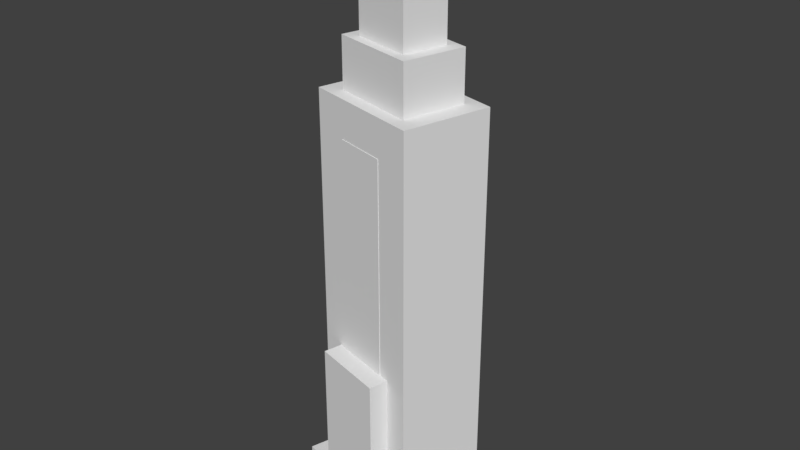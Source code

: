 # Source: Skyscraper_TallEmpire.blend  (saved by Blender 2.79.0; exported with 4.5.12 LTS)
import bpy
from mathutils import Matrix  # noqa: F401  (used for matrix-valued properties, if any)

bpy.ops.wm.read_factory_settings(use_empty=True)
scene = bpy.context.scene
scene.name = 'Scene'

# ---- collections
col_collection_1 = bpy.data.collections.new('Collection 1'); scene.collection.children.link(col_collection_1)

# ---- materials (node trees are filled in below, after node groups)
mat_cityenginematerial2 = bpy.data.materials.new('CityEngineMaterial2')
mat_cityenginematerial2.alpha_threshold = 0.0
mat_cityenginematerial2.use_transparent_shadow = False
mat_cityenginematerial2.roughness = 0.5

# ---- material node trees

# ---- world
world_world = bpy.data.worlds.new('World'); scene.world = world_world
world_world.color = (0.05088, 0.05088, 0.05088)
world_world.use_sun_shadow = False
world_world.sun_shadow_jitter_overblur = 0.0
world_world.cycles.sampling_method = 'MANUAL'

# ---- meshes
me_cityenginematerial2_mesh_cityenginematerial3_010 = bpy.data.meshes.new('CityEngineMaterial2_mesh_CityEngineMaterial3.010')
me_cityenginematerial2_mesh_cityenginematerial3_010.from_pydata([(-0.7356, 190.2, 1.919), (-3.278, 190.2, 1.28), (-2.716, 190.2, -0.956), (-0.1737, 190.2, -0.3169), (-3.278, 193.0, 1.28), (-0.7356, 193.0, 1.919), (-0.1737, 193.0, -0.3169), (-2.716, 193.0, -0.956)], [], [(0, 1, 2, 3), (4, 5, 6, 7), (1, 0, 5, 4), (0, 3, 6, 5), (3, 2, 7, 6), (2, 1, 4, 7)])
me_cityenginematerial2_mesh_cityenginematerial3_010.polygons.foreach_set('use_smooth', [True] * 6)
_k = set([(0, 1), (0, 3), (0, 5), (1, 2), (1, 4), (2, 3), (2, 7), (3, 6), (4, 5), (4, 7), (5, 6), (6, 7)])
me_cityenginematerial2_mesh_cityenginematerial3_010.attributes.new('sharp_edge', 'BOOLEAN', 'EDGE').data.foreach_set('value', [ (min(e.vertices), max(e.vertices)) in _k for e in me_cityenginematerial2_mesh_cityenginematerial3_010.edges])
_uv = me_cityenginematerial2_mesh_cityenginematerial3_010.uv_layers.new(name='UVMap')
_uv.uv.foreach_set('vector', [0.6946, 0.3473, 0.6946, 0.0, 1.0, 9.791e-07, 1.0, 0.3473, 0.6527, 0.7223, 0.6527, 0.375, 0.9581, 0.375, 0.9581, 0.7223, 0.0, 0.0, 0.3473, 0.0, 0.3473, 0.375, 6.317e-08, 0.375, 0.0, 0.375, 0.3054, 0.375, 0.3054, 0.75, 9.476e-08, 0.75, 0.3473, 2.021e-06, 0.6946, 0.0, 0.6946, 0.375, 0.3473, 0.375, 0.6527, 0.75, 0.3473, 0.75, 0.3473, 0.375, 0.6527, 0.375])
me_cityenginematerial2_mesh_cityenginematerial3_010.materials.append(mat_cityenginematerial2)
me_cityenginematerial2_mesh_cityenginematerial3_010.use_remesh_preserve_volume = False
me_cityenginematerial2_mesh_cityenginematerial3_010.use_remesh_preserve_attributes = False
me_cityenginematerial2_mesh_cityenginematerial3_010.use_mirror_vertex_groups = False
me_cityenginematerial2_mesh_cityenginematerial3_010.update()
me_cityenginematerial2_mesh_cityenginematerial3_010.normals_split_custom_set([tuple(v) for v in zip(*[iter([0.0, -1.0, 0.0, 0.0, -1.0, 0.0, 0.0, -1.0, 0.0, 0.0, -1.0, 0.0, 0.0, 1.0, 0.0, 0.0, 1.0, 0.0, 0.0, 1.0, 0.0, 0.0, 1.0, 0.0, -0.2438, 0.0, 0.9698, -0.2438, 0.0, 0.9698, -0.2438, 0.0, 0.9698, -0.2438, 0.0, 0.9698, 0.9698, 0.0, 0.2438, 0.9698, 0.0, 0.2438, 0.9698, 0.0, 0.2438, 0.9698, 0.0, 0.2438, 0.2438, 0.0, -0.9698, 0.2438, 0.0, -0.9698, 0.2438, 0.0, -0.9698, 0.2438, 0.0, -0.9698, -0.9698, 0.0, -0.2438, -0.9698, 0.0, -0.2438, -0.9698, 0.0, -0.2438, -0.9698, 0.0, -0.2438])] * 3)])
me_cityenginematerial2_mesh_cityenginematerial3_009 = bpy.data.meshes.new('CityEngineMaterial2_mesh_CityEngineMaterial3.009')
me_cityenginematerial2_mesh_cityenginematerial3_009.from_pydata([(2.978, 190.2, 0.4752), (-4.066, 190.2, -1.295), (-3.077, 190.2, -5.229), (3.967, 190.2, -3.458), (-4.066, 193.0, -1.295), (2.978, 193.0, 0.4752), (3.967, 193.0, -3.458), (-3.077, 193.0, -5.229)], [], [(0, 1, 2, 3), (4, 5, 6, 7), (1, 0, 5, 4), (0, 3, 6, 5), (3, 2, 7, 6), (2, 1, 4, 7)])
me_cityenginematerial2_mesh_cityenginematerial3_009.polygons.foreach_set('use_smooth', [True] * 6)
_k = set([(0, 1), (0, 3), (0, 5), (1, 2), (1, 4), (2, 3), (2, 7), (3, 6), (4, 5), (4, 7), (5, 6), (6, 7)])
me_cityenginematerial2_mesh_cityenginematerial3_009.attributes.new('sharp_edge', 'BOOLEAN', 'EDGE').data.foreach_set('value', [ (min(e.vertices), max(e.vertices)) in _k for e in me_cityenginematerial2_mesh_cityenginematerial3_009.edges])
_uv = me_cityenginematerial2_mesh_cityenginematerial3_009.uv_layers.new(name='UVMap')
_uv.uv.foreach_set('vector', [0.2945, 8.136e-07, 0.2945, 0.5273, 1.731e-07, 0.5273, 0.0, 0.0, 0.589, 0.0, 0.589, 0.5273, 0.2945, 0.5273, 0.2945, 6.924e-07, 0.7945, 0.5273, 0.7945, 4.847e-07, 1.0, 0.0, 1.0, 0.5273, 0.411, 0.5273, 0.411, 0.8218, 0.2055, 0.8218, 0.2055, 0.5273, 0.589, 0.5273, 0.589, 0.0, 0.7945, 7.271e-07, 0.7945, 0.5273, 0.2055, 0.5273, 0.2055, 0.8218, 1.108e-06, 0.8218, 0.0, 0.5273])
me_cityenginematerial2_mesh_cityenginematerial3_009.materials.append(mat_cityenginematerial2)
me_cityenginematerial2_mesh_cityenginematerial3_009.use_remesh_preserve_volume = False
me_cityenginematerial2_mesh_cityenginematerial3_009.use_remesh_preserve_attributes = False
me_cityenginematerial2_mesh_cityenginematerial3_009.use_mirror_vertex_groups = False
me_cityenginematerial2_mesh_cityenginematerial3_009.update()
me_cityenginematerial2_mesh_cityenginematerial3_009.normals_split_custom_set([tuple(v) for v in zip(*[iter([9.171e-07, -1.0, -4.144e-06, 9.171e-07, -1.0, -4.144e-06, 9.171e-07, -1.0, -4.144e-06, 9.171e-07, -1.0, -4.144e-06, -9.171e-07, 1.0, 8.288e-06, -9.171e-07, 1.0, 8.288e-06, -9.171e-07, 1.0, 8.288e-06, -9.171e-07, 1.0, 8.288e-06, -0.2438, -3.276e-07, 0.9698, -0.2438, -3.276e-07, 0.9698, -0.2438, -3.276e-07, 0.9698, -0.2438, -3.276e-07, 0.9698, 0.9698, 1.994e-06, 0.2438, 0.9698, 1.994e-06, 0.2438, 0.9698, 1.994e-06, 0.2438, 0.9698, 1.994e-06, 0.2438, 0.2438, 4.929e-07, -0.9698, 0.2438, 4.929e-07, -0.9698, 0.2438, 4.929e-07, -0.9698, 0.2438, 4.929e-07, -0.9698, -0.9698, -1.329e-06, -0.2438, -0.9698, -1.329e-06, -0.2438, -0.9698, -1.329e-06, -0.2438, -0.9698, -1.329e-06, -0.2438])] * 3)])
me_cityenginematerial2_mesh_cityenginematerial3_008 = bpy.data.meshes.new('CityEngineMaterial2_mesh_CityEngineMaterial3.008')
me_cityenginematerial2_mesh_cityenginematerial3_008.from_pydata([(-6.396, 185.2, 1.126), (3.887, 185.2, 3.711), (3.887, 190.2, 3.711), (-6.396, 190.2, 1.126), (5.735, 185.2, -3.644), (5.735, 190.2, -3.644), (-4.548, 185.2, -6.229), (-4.548, 190.2, -6.229)], [], [(0, 1, 2, 3), (1, 4, 5, 2), (4, 6, 7, 5), (6, 0, 3, 7), (3, 2, 5, 7)])
me_cityenginematerial2_mesh_cityenginematerial3_008.polygons.foreach_set('use_smooth', [True] * 5)
_k = set([(0, 3), (1, 2), (2, 3), (2, 5), (3, 7), (4, 5), (5, 7), (6, 7)])
me_cityenginematerial2_mesh_cityenginematerial3_008.attributes.new('sharp_edge', 'BOOLEAN', 'EDGE').data.foreach_set('value', [ (min(e.vertices), max(e.vertices)) in _k for e in me_cityenginematerial2_mesh_cityenginematerial3_008.edges])
_uv = me_cityenginematerial2_mesh_cityenginematerial3_008.uv_layers.new(name='UVMap')
_uv.uv.foreach_set('vector', [0.9669, 0.0, 0.9669, 0.583, 0.6919, 0.583, 0.6919, 4.195e-07, 0.2749, 0.583, 0.2749, 1.0, 0.0, 1.0, 0.0, 0.583, 0.6919, 0.0, 0.6919, 0.583, 0.417, 0.583, 0.417, 9.701e-07, 0.417, 1.0, 0.417, 0.583, 0.6919, 0.583, 0.6919, 1.0, 0.0, 0.583, 5.244e-08, 2.884e-07, 0.417, 0.0, 0.417, 0.583])
me_cityenginematerial2_mesh_cityenginematerial3_008.materials.append(mat_cityenginematerial2)
me_cityenginematerial2_mesh_cityenginematerial3_008.use_remesh_preserve_volume = False
me_cityenginematerial2_mesh_cityenginematerial3_008.use_remesh_preserve_attributes = False
me_cityenginematerial2_mesh_cityenginematerial3_008.use_mirror_vertex_groups = False
me_cityenginematerial2_mesh_cityenginematerial3_008.update()
me_cityenginematerial2_mesh_cityenginematerial3_008.normals_split_custom_set([tuple(v) for v in zip(*[iter([-0.2438, -1.889e-07, 0.9698, -0.2438, -1.889e-07, 0.9698, -0.2438, -1.889e-07, 0.9698, -0.2438, -1.889e-07, 0.9698, 0.9698, 1.408e-06, 0.2438, 0.9698, 1.408e-06, 0.2438, 0.9698, 1.408e-06, 0.2438, 0.9698, 1.408e-06, 0.2438, 0.2438, 1.866e-07, -0.9698, 0.2438, 1.866e-07, -0.9698, 0.2438, 1.866e-07, -0.9698, 0.2438, 1.866e-07, -0.9698, -0.9698, 0.0, -0.2438, -0.9698, 0.0, -0.2438, -0.9698, 0.0, -0.2438, -0.9698, 0.0, -0.2438, -1.886e-06, 1.0, 4.554e-06, -1.886e-06, 1.0, 4.554e-06, -1.886e-06, 1.0, 4.554e-06, -1.886e-06, 1.0, 4.554e-06])] * 3)])
me_cityenginematerial2_mesh_cityenginematerial3_007 = bpy.data.meshes.new('CityEngineMaterial2_mesh_CityEngineMaterial3.007')
me_cityenginematerial2_mesh_cityenginematerial3_007.from_pydata([(-8.907, 181.7, 2.114), (5.632, 181.7, 5.768), (5.632, 185.2, 5.768), (-8.907, 185.2, 2.114), (8.246, 181.7, -4.632), (8.246, 185.2, -4.632), (-6.294, 181.7, -8.286), (-6.294, 185.2, -8.286)], [], [(0, 1, 2, 3), (1, 4, 5, 2), (4, 6, 7, 5), (6, 0, 3, 7), (1, 0, 6, 4), (3, 2, 5, 7)])
me_cityenginematerial2_mesh_cityenginematerial3_007.polygons.foreach_set('use_smooth', [True] * 6)
_k = set([(0, 1), (0, 3), (0, 6), (1, 2), (1, 4), (2, 3), (2, 5), (3, 7), (4, 5), (4, 6), (5, 7), (6, 7)])
me_cityenginematerial2_mesh_cityenginematerial3_007.attributes.new('sharp_edge', 'BOOLEAN', 'EDGE').data.foreach_set('value', [ (min(e.vertices), max(e.vertices)) in _k for e in me_cityenginematerial2_mesh_cityenginematerial3_007.edges])
_uv = me_cityenginematerial2_mesh_cityenginematerial3_007.uv_layers.new(name='UVMap')
_uv.uv.foreach_set('vector', [1.0, 0.0, 1.0, 0.5257, 0.876, 0.5257, 0.876, 5.351e-07, 0.124, 0.5257, 0.124, 0.9018, 0.0, 0.9018, 0.0, 0.5257, 0.876, 0.0, 0.876, 0.5257, 0.7521, 0.5257, 0.7521, 3.01e-07, 0.124, 0.9018, 0.124, 0.5257, 0.2479, 0.5257, 0.2479, 0.9018, 0.7521, 3.344e-08, 0.7521, 0.5257, 0.376, 0.5257, 0.376, 0.0, 3.846e-07, 0.5257, 0.0, 5.016e-08, 0.376, 0.0, 0.376, 0.5257])
me_cityenginematerial2_mesh_cityenginematerial3_007.materials.append(mat_cityenginematerial2)
me_cityenginematerial2_mesh_cityenginematerial3_007.use_remesh_preserve_volume = False
me_cityenginematerial2_mesh_cityenginematerial3_007.use_remesh_preserve_attributes = False
me_cityenginematerial2_mesh_cityenginematerial3_007.use_mirror_vertex_groups = False
me_cityenginematerial2_mesh_cityenginematerial3_007.update()
me_cityenginematerial2_mesh_cityenginematerial3_007.normals_split_custom_set([tuple(v) for v in zip(*[iter([-0.2438, -2.087e-06, 0.9698, -0.2438, -2.087e-06, 0.9698, -0.2438, -2.087e-06, 0.9698, -0.2438, -2.087e-06, 0.9698, 0.9698, -6.038e-07, 0.2438, 0.9698, -6.038e-07, 0.2438, 0.9698, -6.038e-07, 0.2438, 0.9698, -6.038e-07, 0.2438, 0.2438, 1.048e-06, -0.9698, 0.2438, 1.048e-06, -0.9698, 0.2438, 1.048e-06, -0.9698, 0.2438, 1.048e-06, -0.9698, -0.9698, 2.013e-07, -0.2438, -0.9698, 2.013e-07, -0.2438, -0.9698, 2.013e-07, -0.2438, -0.9698, 2.013e-07, -0.2438, 3.469e-07, -1.0, -1.519e-06, 3.469e-07, -1.0, -1.519e-06, 3.469e-07, -1.0, -1.519e-06, 3.469e-07, -1.0, -1.519e-06, -3.469e-07, 1.0, 1.519e-06, -3.469e-07, 1.0, 1.519e-06, -3.469e-07, 1.0, 1.519e-06, -3.469e-07, 1.0, 1.519e-06])] * 3)])
me_cityenginematerial2_mesh_cityenginematerial3_006 = bpy.data.meshes.new('CityEngineMaterial2_mesh_CityEngineMaterial3.006')
me_cityenginematerial2_mesh_cityenginematerial3_006.from_pydata([(-12.46, 154.2, 3.51), (8.101, 154.2, 8.677), (8.101, 181.7, 8.677), (-12.46, 181.7, 3.51), (11.8, 154.2, -6.028), (11.8, 181.7, -6.028), (-8.762, 154.2, -11.2), (-8.762, 181.7, -11.2)], [], [(0, 1, 2, 3), (1, 4, 5, 2), (4, 6, 7, 5), (6, 0, 3, 7), (1, 0, 6, 4), (3, 2, 5, 7)])
me_cityenginematerial2_mesh_cityenginematerial3_006.polygons.foreach_set('use_smooth', [True] * 6)
_k = set([(0, 1), (0, 3), (0, 6), (1, 2), (1, 4), (2, 3), (2, 5), (3, 7), (4, 5), (4, 6), (5, 7), (6, 7)])
me_cityenginematerial2_mesh_cityenginematerial3_006.attributes.new('sharp_edge', 'BOOLEAN', 'EDGE').data.foreach_set('value', [ (min(e.vertices), max(e.vertices)) in _k for e in me_cityenginematerial2_mesh_cityenginematerial3_006.edges])
_uv = me_cityenginematerial2_mesh_cityenginematerial3_006.uv_layers.new(name='UVMap')
_uv.uv.foreach_set('vector', [0.3683, 0.5, 0.0, 0.5, 3.479e-07, 2.775e-07, 0.3683, 0.0, 0.0, 0.5, 0.2634, 0.5, 0.2634, 1.0, 8.284e-09, 1.0, 0.7366, 0.5, 0.3683, 0.5, 0.3683, 2.775e-07, 0.7366, 0.0, 0.5269, 1.0, 0.2634, 1.0, 0.2634, 0.5, 0.5269, 0.5, 0.5269, 0.8855, 0.5269, 0.5, 0.7903, 0.5, 0.7903, 0.8855, 1.0, 2.255e-07, 1.0, 0.3855, 0.7366, 0.3855, 0.7366, 0.0])
me_cityenginematerial2_mesh_cityenginematerial3_006.materials.append(mat_cityenginematerial2)
me_cityenginematerial2_mesh_cityenginematerial3_006.use_remesh_preserve_volume = False
me_cityenginematerial2_mesh_cityenginematerial3_006.use_remesh_preserve_attributes = False
me_cityenginematerial2_mesh_cityenginematerial3_006.use_mirror_vertex_groups = False
me_cityenginematerial2_mesh_cityenginematerial3_006.update()
me_cityenginematerial2_mesh_cityenginematerial3_006.normals_split_custom_set([tuple(v) for v in zip(*[iter([-0.2438, -4.876e-07, 0.9698, -0.2438, -4.876e-07, 0.9698, -0.2438, -4.876e-07, 0.9698, -0.2438, -4.876e-07, 0.9698, 0.9698, 3.66e-07, 0.2438, 0.9698, 3.66e-07, 0.2438, 0.9698, 3.66e-07, 0.2438, 0.9698, 3.66e-07, 0.2438, 0.2438, 2.184e-07, -0.9698, 0.2438, 2.184e-07, -0.9698, 0.2438, 2.184e-07, -0.9698, 0.2438, 2.184e-07, -0.9698, -0.9698, -2.196e-07, -0.2438, -0.9698, -2.196e-07, -0.2438, -0.9698, -2.196e-07, -0.2438, -0.9698, -2.196e-07, -0.2438, 2.453e-07, -1.0, -7.596e-07, 2.453e-07, -1.0, -7.596e-07, 2.453e-07, -1.0, -7.596e-07, 2.453e-07, -1.0, -7.596e-07, -7.17e-07, 1.0, 1.519e-06, -7.17e-07, 1.0, 1.519e-06, -7.17e-07, 1.0, 1.519e-06, -7.17e-07, 1.0, 1.519e-06])] * 3)])
me_cityenginematerial2_mesh_cityenginematerial3_005 = bpy.data.meshes.new('CityEngineMaterial2_mesh_CityEngineMaterial3.005')
me_cityenginematerial2_mesh_cityenginematerial3_005.from_pydata([(-17.48, 137.3, 5.484), (11.59, 137.3, 12.79), (11.59, 154.2, 12.79), (-17.48, 154.2, 5.484), (16.82, 137.3, -8.002), (16.82, 154.2, -8.002), (-12.25, 137.3, -15.31), (-12.25, 154.2, -15.31)], [], [(0, 1, 2, 3), (1, 4, 5, 2), (4, 6, 7, 5), (6, 0, 3, 7), (1, 0, 6, 4), (3, 2, 5, 7)])
me_cityenginematerial2_mesh_cityenginematerial3_005.polygons.foreach_set('use_smooth', [True] * 6)
_k = set([(0, 1), (0, 3), (0, 6), (1, 2), (1, 4), (2, 3), (2, 5), (3, 7), (4, 5), (4, 6), (5, 7), (6, 7)])
me_cityenginematerial2_mesh_cityenginematerial3_005.attributes.new('sharp_edge', 'BOOLEAN', 'EDGE').data.foreach_set('value', [ (min(e.vertices), max(e.vertices)) in _k for e in me_cityenginematerial2_mesh_cityenginematerial3_005.edges])
_uv = me_cityenginematerial2_mesh_cityenginematerial3_005.uv_layers.new(name='UVMap')
_uv.uv.foreach_set('vector', [0.03838, 0.004956, 0.919, 0.004956, 0.919, 0.004956, 0.03838, 0.004956, 0.919, 0.004956, 0.919, 0.9824, 0.919, 0.9824, 0.919, 0.004956, 0.919, 0.9824, 0.03838, 0.9824, 0.03838, 0.9824, 0.919, 0.9824, 0.03838, 0.9824, 0.03838, 0.004956, 0.03838, 0.004956, 0.03838, 0.9824, 0.0, 0.0, 0.0, 0.0, 0.0, 0.0, 0.0, 0.0, 0.0, 0.0, 0.0, 0.0, 0.0, 0.0, 0.0, 0.0])
me_cityenginematerial2_mesh_cityenginematerial3_005.materials.append(mat_cityenginematerial2)
me_cityenginematerial2_mesh_cityenginematerial3_005.use_remesh_preserve_volume = False
me_cityenginematerial2_mesh_cityenginematerial3_005.use_remesh_preserve_attributes = False
me_cityenginematerial2_mesh_cityenginematerial3_005.use_mirror_vertex_groups = False
me_cityenginematerial2_mesh_cityenginematerial3_005.update()
me_cityenginematerial2_mesh_cityenginematerial3_005.normals_split_custom_set([tuple(v) for v in zip(*[iter([-0.2438, -6.88e-07, 0.9698, -0.2438, -6.88e-07, 0.9698, -0.2438, -6.88e-07, 0.9698, -0.2438, -6.88e-07, 0.9698, 0.9698, 1.691e-07, 0.2438, 0.9698, 1.691e-07, 0.2438, 0.9698, 1.691e-07, 0.2438, 0.9698, 1.691e-07, 0.2438, 0.2438, 0.0, -0.9698, 0.2438, 0.0, -0.9698, 0.2438, 0.0, -0.9698, 0.2438, 0.0, -0.9698, -0.9698, -2.537e-07, -0.2438, -0.9698, -2.537e-07, -0.2438, -0.9698, -2.537e-07, -0.2438, -0.9698, -2.537e-07, -0.2438, 5.071e-07, -1.0, -1.14e-06, 5.071e-07, -1.0, -1.14e-06, 5.071e-07, -1.0, -1.14e-06, 5.071e-07, -1.0, -1.14e-06, -3.47e-07, 1.0, 1.52e-06, -3.47e-07, 1.0, 1.52e-06, -3.47e-07, 1.0, 1.52e-06, -3.47e-07, 1.0, 1.52e-06])] * 3)])
me_cityenginematerial2_mesh_cityenginematerial3_004 = bpy.data.meshes.new('CityEngineMaterial2_mesh_CityEngineMaterial3.004')
me_cityenginematerial2_mesh_cityenginematerial3_004.from_pydata([(6.722, 6.419, 22.84), (-17.94, 6.419, 16.64), (-7.383, 6.419, -25.36), (17.28, 6.419, -19.16), (6.722, 51.32, 22.84), (-17.94, 51.32, 16.64), (17.28, 51.32, -19.16), (-7.384, 51.32, -25.36)], [], [(0, 1, 2, 3), (1, 0, 4, 5), (0, 3, 6, 4), (3, 2, 7, 6), (2, 1, 5, 7), (5, 4, 6, 7)])
me_cityenginematerial2_mesh_cityenginematerial3_004.polygons.foreach_set('use_smooth', [True] * 6)
_k = set([(0, 1), (0, 3), (0, 4), (1, 2), (1, 5), (2, 3), (2, 7), (3, 6), (4, 5), (4, 6), (5, 7), (6, 7)])
me_cityenginematerial2_mesh_cityenginematerial3_004.attributes.new('sharp_edge', 'BOOLEAN', 'EDGE').data.foreach_set('value', [ (min(e.vertices), max(e.vertices)) in _k for e in me_cityenginematerial2_mesh_cityenginematerial3_004.edges])
_uv = me_cityenginematerial2_mesh_cityenginematerial3_004.uv_layers.new(name='UVMap')
_uv.uv.foreach_set('vector', [0.75, 0.4414, 1.0, 0.4414, 1.0, 0.8672, 0.75, 0.8672, 0.5, 0.8828, 0.25, 0.8828, 0.25, 0.4414, 0.5, 0.4414, 0.4258, 2.344e-08, 0.8515, 0.0, 0.8515, 0.4414, 0.4258, 0.4414, 0.25, 0.8828, 1.5e-07, 0.8828, 0.0, 0.4414, 0.25, 0.4414, 0.4258, 0.4414, 0.0, 0.4414, 1.125e-07, 0.0, 0.4258, 1.125e-07, 0.75, 0.8672, 0.5, 0.8672, 0.5, 0.4414, 0.75, 0.4414])
me_cityenginematerial2_mesh_cityenginematerial3_004.materials.append(mat_cityenginematerial2)
me_cityenginematerial2_mesh_cityenginematerial3_004.use_remesh_preserve_volume = False
me_cityenginematerial2_mesh_cityenginematerial3_004.use_remesh_preserve_attributes = False
me_cityenginematerial2_mesh_cityenginematerial3_004.use_mirror_vertex_groups = False
me_cityenginematerial2_mesh_cityenginematerial3_004.update()
me_cityenginematerial2_mesh_cityenginematerial3_004.normals_split_custom_set([tuple(v) for v in zip(*[iter([1.718e-07, -1.0, -6.928e-07, 1.718e-07, -1.0, -6.928e-07, 1.718e-07, -1.0, -6.928e-07, 1.718e-07, -1.0, -6.928e-07, -0.2438, -5.747e-07, 0.9698, -0.2438, -5.747e-07, 0.9698, -0.2438, -5.747e-07, 0.9698, -0.2438, -5.747e-07, 0.9698, 0.9698, 3.139e-08, 0.2438, 0.9698, 3.139e-08, 0.2438, 0.9698, 3.139e-08, 0.2438, 0.9698, 3.139e-08, 0.2438, 0.2438, 5.88e-07, -0.9698, 0.2438, 5.88e-07, -0.9698, 0.2438, 5.88e-07, -0.9698, 0.2438, 5.88e-07, -0.9698, -0.9698, -2.197e-07, -0.2438, -0.9698, -2.197e-07, -0.2438, -0.9698, -2.197e-07, -0.2438, -0.9698, -2.197e-07, -0.2438, -1.718e-07, 1.0, 7.759e-07, -1.718e-07, 1.0, 7.759e-07, -1.718e-07, 1.0, 7.759e-07, -1.718e-07, 1.0, 7.759e-07])] * 3)])
me_cityenginematerial2_mesh_cityenginematerial3_003 = bpy.data.meshes.new('CityEngineMaterial2_mesh_CityEngineMaterial3.003')
me_cityenginematerial2_mesh_cityenginematerial3_003.from_pydata([(-12.78, 51.32, 11.4), (4.657, 51.32, 15.79), (4.657, 124.7, 15.79), (-12.78, 124.7, 11.4), (12.12, 51.32, -13.92), (12.12, 124.7, -13.92), (-5.319, 51.32, -18.3), (-5.319, 124.7, -18.3)], [], [(0, 1, 2, 3), (1, 4, 5, 2), (4, 6, 7, 5), (6, 0, 3, 7), (1, 0, 6, 4), (3, 2, 5, 7)])
me_cityenginematerial2_mesh_cityenginematerial3_003.polygons.foreach_set('use_smooth', [True] * 6)
_k = set([(0, 1), (0, 3), (0, 6), (1, 2), (1, 4), (2, 3), (2, 5), (3, 7), (4, 5), (4, 6), (5, 7), (6, 7)])
me_cityenginematerial2_mesh_cityenginematerial3_003.attributes.new('sharp_edge', 'BOOLEAN', 'EDGE').data.foreach_set('value', [ (min(e.vertices), max(e.vertices)) in _k for e in me_cityenginematerial2_mesh_cityenginematerial3_003.edges])
_uv = me_cityenginematerial2_mesh_cityenginematerial3_003.uv_layers.new(name='UVMap')
_uv.uv.foreach_set('vector', [0.9352, 0.7054, 0.7622, 0.7054, 0.7622, 0.0, 0.9352, 0.0, 1.376e-07, 0.0, 0.2946, 2.202e-07, 0.2946, 0.7054, 0.0, 0.7054, 0.5892, 1.468e-07, 0.7622, 0.0, 0.7622, 0.7054, 0.5892, 0.7054, 0.2946, 0.0, 0.5892, 7.338e-08, 0.5892, 0.7054, 0.2946, 0.7054, 0.0, 0.7054, 0.173, 0.7054, 0.173, 1.0, 1.009e-07, 1.0, 0.7622, 1.0, 0.5892, 1.0, 0.5892, 0.7054, 0.7622, 0.7054])
me_cityenginematerial2_mesh_cityenginematerial3_003.materials.append(mat_cityenginematerial2)
me_cityenginematerial2_mesh_cityenginematerial3_003.use_remesh_preserve_volume = False
me_cityenginematerial2_mesh_cityenginematerial3_003.use_remesh_preserve_attributes = False
me_cityenginematerial2_mesh_cityenginematerial3_003.use_mirror_vertex_groups = False
me_cityenginematerial2_mesh_cityenginematerial3_003.update()
me_cityenginematerial2_mesh_cityenginematerial3_003.normals_split_custom_set([tuple(v) for v in zip(*[iter([-0.2438, -5.871e-07, 0.9698, -0.2438, -5.871e-07, 0.9698, -0.2438, -5.871e-07, 0.9698, -0.2438, -5.871e-07, 0.9698, 0.9698, 2.174e-07, 0.2438, 0.9698, 2.174e-07, 0.2438, 0.9698, 2.174e-07, 0.2438, 0.9698, 2.174e-07, 0.2438, 0.2438, 5.676e-07, -0.9698, 0.2438, 5.676e-07, -0.9698, 0.2438, 5.676e-07, -0.9698, 0.2438, 5.676e-07, -0.9698, -0.9698, -1.087e-07, -0.2438, -0.9698, -1.087e-07, -0.2438, -0.9698, -1.087e-07, -0.2438, -0.9698, -1.087e-07, -0.2438, 5.936e-07, -1.0, -6.648e-07, 5.936e-07, -1.0, -6.648e-07, 5.936e-07, -1.0, -6.648e-07, 5.936e-07, -1.0, -6.648e-07, -2.429e-07, 1.0, 8.864e-07, -2.429e-07, 1.0, 8.864e-07, -2.429e-07, 1.0, 8.864e-07, -2.429e-07, 1.0, 8.864e-07])] * 3)])
me_cityenginematerial2_mesh_cityenginematerial3_002 = bpy.data.meshes.new('CityEngineMaterial2_mesh_CityEngineMaterial3.002')
me_cityenginematerial2_mesh_cityenginematerial3_002.from_pydata([(16.53, 6.419, 18.61), (-24.58, 6.419, 8.276), (-17.19, 6.419, -21.13), (23.92, 6.419, -10.79), (16.53, 137.3, 18.61), (-24.58, 137.3, 8.276), (23.92, 137.3, -10.79), (-17.19, 137.3, -21.13)], [], [(0, 1, 2, 3), (1, 0, 4, 5), (0, 3, 6, 4), (3, 2, 7, 6), (2, 1, 5, 7), (5, 4, 6, 7)])
me_cityenginematerial2_mesh_cityenginematerial3_002.polygons.foreach_set('use_smooth', [True] * 6)
_k = set([(0, 1), (0, 3), (0, 4), (1, 2), (1, 5), (2, 3), (2, 7), (3, 6), (4, 5), (4, 6), (5, 7), (6, 7)])
me_cityenginematerial2_mesh_cityenginematerial3_002.attributes.new('sharp_edge', 'BOOLEAN', 'EDGE').data.foreach_set('value', [ (min(e.vertices), max(e.vertices)) in _k for e in me_cityenginematerial2_mesh_cityenginematerial3_002.edges])
_uv = me_cityenginematerial2_mesh_cityenginematerial3_002.uv_layers.new(name='UVMap')
_uv.uv.foreach_set('vector', [0.2085, 0.7555, 0.2085, 1.0, 0.0, 1.0, 1.181e-07, 0.7555, 0.2915, 0.7555, 2.23e-07, 0.7555, 0.0, 8.804e-08, 0.2915, 0.0, 0.583, 0.0, 0.7915, 1.376e-08, 0.7915, 0.7555, 0.583, 0.7555, 0.2915, 5.503e-08, 0.583, 0.0, 0.583, 0.7555, 0.2915, 0.7555, 0.7915, 0.0, 1.0, 2.751e-09, 1.0, 0.7555, 0.7915, 0.7555, 0.5, 0.7555, 0.5, 1.0, 0.2915, 1.0, 0.2915, 0.7555])
me_cityenginematerial2_mesh_cityenginematerial3_002.materials.append(mat_cityenginematerial2)
me_cityenginematerial2_mesh_cityenginematerial3_002.use_remesh_preserve_volume = False
me_cityenginematerial2_mesh_cityenginematerial3_002.use_remesh_preserve_attributes = False
me_cityenginematerial2_mesh_cityenginematerial3_002.use_mirror_vertex_groups = False
me_cityenginematerial2_mesh_cityenginematerial3_002.update()
me_cityenginematerial2_mesh_cityenginematerial3_002.normals_split_custom_set([tuple(v) for v in zip(*[iter([4.719e-07, -1.0, -4.038e-07, 4.719e-07, -1.0, -4.038e-07, 4.719e-07, -1.0, -4.038e-07, 4.719e-07, -1.0, -4.038e-07, -0.2438, -5.788e-07, 0.9698, -0.2438, -5.788e-07, 0.9698, -0.2438, -5.788e-07, 0.9698, -0.2438, -5.788e-07, 0.9698, 0.9698, 1.384e-07, 0.2438, 0.9698, 1.384e-07, 0.2438, 0.9698, 1.384e-07, 0.2438, 0.9698, 1.384e-07, 0.2438, 0.2438, 5.857e-07, -0.9698, 0.2438, 5.857e-07, -0.9698, 0.2438, 5.857e-07, -0.9698, 0.2438, 5.857e-07, -0.9698, -0.9698, -1.538e-07, -0.2438, -0.9698, -1.538e-07, -0.2438, -0.9698, -1.538e-07, -0.2438, -0.9698, -1.538e-07, -0.2438, -8.305e-07, 1.0, 1.52e-06, -8.305e-07, 1.0, 1.52e-06, -8.305e-07, 1.0, 1.52e-06, -8.305e-07, 1.0, 1.52e-06])] * 3)])
me_cityenginematerial2_mesh_cityenginematerial3_000 = bpy.data.meshes.new('CityEngineMaterial2_mesh_CityEngineMaterial3.000')
me_cityenginematerial2_mesh_cityenginematerial3_000.from_pydata([(25.7, -2.077, -17.04), (18.67, -2.077, 26.07), (-28.01, -2.077, 14.34), (-15.38, -2.077, -28.17), (18.67, 6.419, 26.07), (25.7, 6.419, -17.04), (-15.38, 6.419, -28.17), (-28.01, 6.419, 14.34)], [], [(0, 1, 2, 3), (4, 5, 6, 7), (1, 0, 5, 4), (0, 3, 6, 5), (3, 2, 7, 6), (2, 1, 4, 7)])
me_cityenginematerial2_mesh_cityenginematerial3_000.polygons.foreach_set('use_smooth', [True] * 6)
_k = set([(0, 1), (0, 3), (0, 5), (1, 2), (1, 4), (2, 3), (2, 7), (3, 6), (4, 5), (4, 7), (5, 6), (6, 7)])
me_cityenginematerial2_mesh_cityenginematerial3_000.attributes.new('sharp_edge', 'BOOLEAN', 'EDGE').data.foreach_set('value', [ (min(e.vertices), max(e.vertices)) in _k for e in me_cityenginematerial2_mesh_cityenginematerial3_000.edges])
_uv = me_cityenginematerial2_mesh_cityenginematerial3_000.uv_layers.new(name='UVMap')
_uv.uv.foreach_set('vector', [0.5088, 0.03835, 1.0, 0.0, 1.0, 0.5, 0.5, 0.4805, 0.5, 0.5, 0.008811, 0.4617, 0.0, 0.01953, 0.5, 0.0, 0.1918, 0.9538, 0.1918, 0.5, 0.2876, 0.5, 0.2876, 0.9538, 0.2876, 0.9422, 0.2876, 0.5, 0.3835, 0.5, 0.3835, 0.9422, 0.09588, 0.9607, 0.09588, 0.5, 0.1918, 0.5, 0.1918, 0.9607, 0.09588, 0.5, 0.09588, 1.0, 3.229e-08, 1.0, 0.0, 0.5])
me_cityenginematerial2_mesh_cityenginematerial3_000.materials.append(mat_cityenginematerial2)
me_cityenginematerial2_mesh_cityenginematerial3_000.use_remesh_preserve_volume = False
me_cityenginematerial2_mesh_cityenginematerial3_000.use_remesh_preserve_attributes = False
me_cityenginematerial2_mesh_cityenginematerial3_000.use_mirror_vertex_groups = False
me_cityenginematerial2_mesh_cityenginematerial3_000.update()
me_cityenginematerial2_mesh_cityenginematerial3_000.normals_split_custom_set([tuple(v) for v in zip(*[iter([5.033e-07, -1.0, -5.997e-07, 5.033e-07, -1.0, -5.997e-07, 5.033e-07, -1.0, -5.997e-07, 5.033e-07, -1.0, -5.997e-07, -5.033e-07, 1.0, 5.863e-07, -5.033e-07, 1.0, 5.863e-07, -5.033e-07, 1.0, 5.863e-07, -5.033e-07, 1.0, 5.863e-07, 0.987, -1.644e-07, 0.1609, 0.987, -1.644e-07, 0.1609, 0.987, -1.644e-07, 0.1609, 0.987, -1.644e-07, 0.1609, 0.2615, 1.266e-07, -0.9652, 0.2615, 1.266e-07, -0.9652, 0.2615, 1.266e-07, -0.9652, 0.2615, 1.266e-07, -0.9652, -0.9586, -1.62e-07, -0.2847, -0.9586, -1.62e-07, -0.2847, -0.9586, -1.62e-07, -0.2847, -0.9586, -1.62e-07, -0.2847, -0.2438, -8.676e-07, 0.9698, -0.2438, -8.676e-07, 0.9698, -0.2438, -8.676e-07, 0.9698, -0.2438, -8.676e-07, 0.9698])] * 3)])

# ---- objects
ob_roof4 = bpy.data.objects.new('roof4', me_cityenginematerial2_mesh_cityenginematerial3_010)
ob_roof3 = bpy.data.objects.new('roof3', me_cityenginematerial2_mesh_cityenginematerial3_009)
ob_roof2 = bpy.data.objects.new('roof2', me_cityenginematerial2_mesh_cityenginematerial3_008)
ob_roof1 = bpy.data.objects.new('roof1', me_cityenginematerial2_mesh_cityenginematerial3_007)
ob_tower5 = bpy.data.objects.new('tower5', me_cityenginematerial2_mesh_cityenginematerial3_006)
ob_tower4 = bpy.data.objects.new('tower4', me_cityenginematerial2_mesh_cityenginematerial3_005)
ob_tower1 = bpy.data.objects.new('tower1', me_cityenginematerial2_mesh_cityenginematerial3_004)
ob_tower2 = bpy.data.objects.new('tower2', me_cityenginematerial2_mesh_cityenginematerial3_003)
ob_tower3 = bpy.data.objects.new('tower3', me_cityenginematerial2_mesh_cityenginematerial3_002)
ob_base = bpy.data.objects.new('base', me_cityenginematerial2_mesh_cityenginematerial3_000)

# ---- transforms, parenting, visibility, modifiers, constraints
ob_roof4.location = (0.0, 0.0, 0.0)
ob_roof4.rotation_euler = (1.571, -0.0, 0.0)
ob_roof4.lineart.crease_threshold = 0.0
ob_roof3.location = (0.0, 0.0, 0.0)
ob_roof3.rotation_euler = (1.571, -0.0, 0.0)
ob_roof3.lineart.crease_threshold = 0.0
ob_roof2.location = (0.0, 0.0, 0.0)
ob_roof2.rotation_euler = (1.571, -0.0, 0.0)
ob_roof2.lineart.crease_threshold = 0.0
ob_roof1.location = (0.0, 0.0, 0.0)
ob_roof1.rotation_euler = (1.571, -0.0, 0.0)
ob_roof1.lineart.crease_threshold = 0.0
ob_tower5.location = (0.0, 0.0, 0.0)
ob_tower5.rotation_euler = (1.571, -0.0, 0.0)
ob_tower5.lineart.crease_threshold = 0.0
ob_tower4.location = (0.0, 0.0, 0.0)
ob_tower4.rotation_euler = (1.571, -0.0, 0.0)
ob_tower4.lineart.crease_threshold = 0.0
ob_tower1.location = (0.0, 0.0, 0.0)
ob_tower1.rotation_euler = (1.571, -0.0, 0.0)
ob_tower1.lineart.crease_threshold = 0.0
ob_tower2.location = (0.0, 0.0, 0.0)
ob_tower2.rotation_euler = (1.571, -0.0, 0.0)
ob_tower2.lineart.crease_threshold = 0.0
ob_tower3.location = (0.0, 0.0, 0.0)
ob_tower3.rotation_euler = (1.571, -0.0, 0.0)
ob_tower3.lineart.crease_threshold = 0.0
ob_base.location = (0.0, 0.0, 0.0)
ob_base.rotation_euler = (1.571, -0.0, 0.0)
ob_base.lineart.crease_threshold = 0.0

# ---- collection membership
col_collection_1.objects.link(ob_roof4)
col_collection_1.objects.link(ob_roof3)
col_collection_1.objects.link(ob_roof2)
col_collection_1.objects.link(ob_roof1)
col_collection_1.objects.link(ob_tower5)
col_collection_1.objects.link(ob_tower4)
col_collection_1.objects.link(ob_tower1)
col_collection_1.objects.link(ob_tower2)
col_collection_1.objects.link(ob_tower3)
col_collection_1.objects.link(ob_base)

# ---- scene / render settings (as saved in the file)
scene.frame_start = 1; scene.frame_end = 250; scene.frame_set(1)
scene.render.engine = 'BLENDER_EEVEE_NEXT'
scene.render.resolution_percentage = 50
scene.render.dither_intensity = 0.0
scene.cycles.use_denoising = False
scene.cycles.samples = 128
scene.cycles.sampling_pattern = 'TABULATED_SOBOL'
scene.cycles.use_adaptive_sampling = False
scene.cycles.use_light_tree = False
scene.cycles.blur_glossy = 0.0
scene.cycles.sample_clamp_indirect = 0.0
scene.view_settings.view_transform = 'Standard'
bpy.context.view_layer.update()

# ---- added for rendering (the .blend has no active camera and no usable light): camera, sun
cam_auto = bpy.data.cameras.new('AutoCamera')
cam_auto.lens = 50.0
cam_auto.sensor_width = 36.0
cam_auto.clip_end = 3402.13
ob_auto_camera = bpy.data.objects.new('AutoCamera', cam_auto)
scene.collection.objects.link(ob_auto_camera)
ob_auto_camera.location = (192.702, -231.573, 250.566)
ob_auto_camera.rotation_euler = (1.09748, -7.21219e-08, 0.694738)
scene.camera = ob_auto_camera
light_auto_sun = bpy.data.lights.new('AutoSun', 'SUN')
light_auto_sun.energy = 3.0
light_auto_sun.angle = 0.0523599
ob_auto_sun = bpy.data.objects.new('AutoSun', light_auto_sun)
scene.collection.objects.link(ob_auto_sun)
ob_auto_sun.rotation_euler = (0.872665, 0.174533, 0.523599)
bpy.context.view_layer.update()
